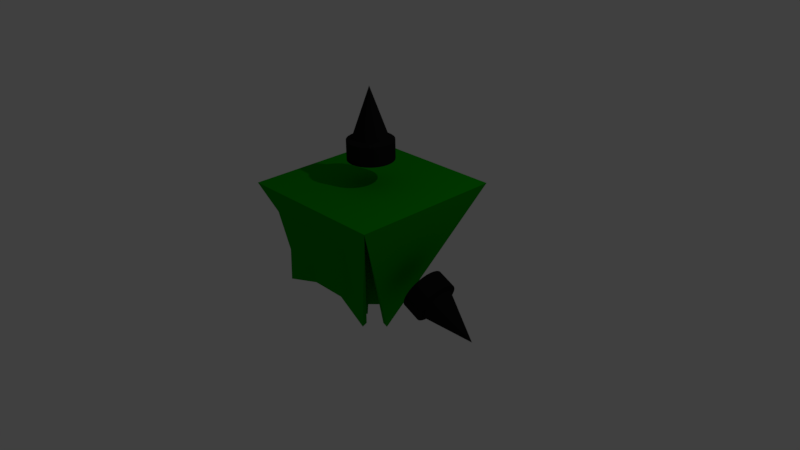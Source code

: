 # Source: Triagla.blend  (saved by Blender 2.79.0; exported with 4.5.12 LTS)
import bpy
from mathutils import Matrix  # noqa: F401  (used for matrix-valued properties, if any)

bpy.ops.wm.read_factory_settings(use_empty=True)
scene = bpy.context.scene
scene.name = 'Scene'

# ---- collections
col_collection_1 = bpy.data.collections.new('Collection 1'); scene.collection.children.link(col_collection_1)

# ---- materials (node trees are filled in below, after node groups)
mat_body = bpy.data.materials.new('Body')
mat_body.alpha_threshold = 0.0
mat_body.use_transparent_shadow = False
mat_body.diffuse_color = (0.002642, 0.3185, 0.0, 1.0)
mat_body.roughness = 0.5
mat_jet = bpy.data.materials.new('Jet')
mat_jet.alpha_threshold = 0.0
mat_jet.use_transparent_shadow = False
mat_jet.diffuse_color = (0.01002, 0.01002, 0.01002, 1.0)
mat_jet.roughness = 0.5

# ---- material node trees

# ---- world
world_world = bpy.data.worlds.new('World'); scene.world = world_world
world_world.color = (0.05088, 0.05088, 0.05088)
world_world.use_sun_shadow = False
world_world.sun_shadow_jitter_overblur = 0.0
world_world.cycles.sampling_method = 'MANUAL'

# ---- cameras
cam_camera = bpy.data.cameras.new('Camera')
cam_camera.clip_end = 100.0
cam_camera.lens = 35.0
cam_camera.sensor_width = 32.0
cam_camera.sensor_height = 18.0
cam_camera.ortho_scale = 7.314
cam_camera.dof.focus_distance = 0.0
cam_camera.dof.aperture_fstop = 128.0

# ---- lights
light_lamp = bpy.data.lights.new('Lamp', 'POINT')
light_lamp.transmission_factor = 0.0
light_lamp.cutoff_distance = 30.0
light_lamp.energy = 100.0
light_lamp.shadow_buffer_clip_start = 1.001
light_lamp.shadow_soft_size = 0.1
light_lamp.shadow_maximum_resolution = 0.006
light_lamp.use_absolute_resolution = True

# ---- meshes
me_plane_001 = bpy.data.meshes.new('Plane.001')
me_plane_001.from_pydata([(-0.9679, -0.9679, -0.02082), (0.9679, -0.9679, -0.02082), (-0.9679, 0.9679, -0.02082), (0.9679, 0.9679, -0.02082), (-0.9679, 0.0, -0.02082), (0.0, -0.9679, -0.02082), (0.0, 0.9679, -0.02082), (0.9679, 0.0, -0.02082), (-0.4839, 0.0, -1.021), (0.0, -0.4839, -1.021), (0.0, 0.4839, -1.021), (0.4839, 0.0, -1.021), (0.1229, 0.0, -1.671), (0.0, -0.1229, -1.671), (-0.1229, 0.0, -1.671), (0.0, 0.1229, -1.671), (0.1936, 0.0, -1.671), (0.0, -0.1936, -1.671), (-0.1936, 0.0, -1.671), (0.0, 0.1936, -1.671), (0.0, 0.0, -0.5708), (-1.0, -1.0, 0.0), (1.0, -1.0, 0.0), (1.0, 1.0, 0.0), (-1.0, 1.0, 0.0)], [], [(21, 22, 23, 24), (7, 6, 4, 5), (8, 10, 19, 18), (6, 7, 11, 10), (5, 4, 8, 9), (4, 6, 10, 8), (7, 5, 9, 11), (5, 7, 1), (4, 5, 0), (7, 6, 3), (6, 4, 2), (15, 12, 20), (11, 9, 17, 16), (10, 11, 16, 19), (9, 8, 18, 17), (13, 12, 16, 17), (14, 13, 17, 18), (15, 14, 18, 19), (12, 15, 19, 16), (13, 14, 20), (14, 15, 20), (12, 13, 20), (4, 24, 2), (24, 6, 2), (6, 23, 3), (23, 7, 3), (7, 22, 1), (22, 5, 1), (5, 21, 0), (21, 4, 0), (24, 23, 6), (23, 22, 7), (22, 21, 5), (21, 24, 4)])
me_plane_001.materials.append(mat_body)
me_plane_001.use_remesh_preserve_volume = False
me_plane_001.use_remesh_preserve_attributes = False
me_plane_001.use_mirror_vertex_groups = False
me_plane_001.update()
me_plane_007 = bpy.data.meshes.new('Plane.007')
me_plane_007.from_pydata([(-0.775, 0.0, -2.005), (-0.03214, -0.9679, -0.02082), (-0.03214, 0.9679, -0.02082), (-0.844, 0.0, -1.976), (-0.03214, 0.0, -0.02082), (0.0, -1.0, 0.0), (0.0, 1.0, 0.0)], [], [(6, 5, 0), (3, 1, 4, 2), (0, 5, 1, 3), (6, 0, 3, 2), (6, 2, 4, 1, 5)])
me_plane_007.materials.append(mat_body)
me_plane_007.use_remesh_preserve_volume = False
me_plane_007.use_remesh_preserve_attributes = False
me_plane_007.use_mirror_vertex_groups = False
me_plane_007.update()
me_plane_006 = bpy.data.meshes.new('Plane.006')
me_plane_006.from_pydata([(0.775, 0.0, -2.005), (0.03214, -0.9679, -0.02082), (0.03214, 0.9679, -0.02082), (0.844, 0.0, -1.976), (0.03214, 0.0, -0.02082), (0.0, -1.0, 0.0), (0.0, 1.0, 0.0)], [], [(5, 6, 0), (3, 2, 4, 1), (5, 0, 3, 1), (0, 6, 2, 3), (5, 1, 4, 2, 6)])
me_plane_006.materials.append(mat_body)
me_plane_006.use_remesh_preserve_volume = False
me_plane_006.use_remesh_preserve_attributes = False
me_plane_006.use_mirror_vertex_groups = False
me_plane_006.update()
me_plane_005 = bpy.data.meshes.new('Plane.005')
me_plane_005.from_pydata([(-0.2195, -0.1265, -0.5971), (0.2195, -0.1265, -0.5971), (0.0, 0.06005, -1.036), (-0.9679, 0.03214, -0.02082), (0.9679, 0.03214, -0.02082), (0.0, 0.844, -1.976), (0.0, 0.03214, -0.02082), (-1.0, 0.0, 0.0), (1.0, 0.0, 0.0), (0.0, 0.775, -2.005), (-0.6098, 0.005752, -0.2692), (0.6098, 0.005752, -0.2692), (0.0, 0.524, -1.489), (0.0, -0.2944, -0.8412)], [], [(2, 1, 13), (5, 3, 6, 4), (9, 7, 3, 5), (8, 9, 5, 4), (10, 11, 8, 7), (12, 10, 7, 9), (11, 12, 9, 8), (0, 1, 11, 10), (2, 0, 10, 12), (1, 2, 12, 11), (0, 2, 13), (1, 0, 13), (8, 4, 6, 3, 7)])
me_plane_005.materials.append(mat_body)
me_plane_005.use_remesh_preserve_volume = False
me_plane_005.use_remesh_preserve_attributes = False
me_plane_005.use_mirror_vertex_groups = False
me_plane_005.update()
me_plane_004 = bpy.data.meshes.new('Plane.004')
me_plane_004.from_pydata([(-0.2195, 0.1265, -0.5971), (0.2195, 0.1265, -0.5971), (0.0, -0.06005, -1.036), (-0.9679, -0.03214, -0.02082), (0.9679, -0.03214, -0.02082), (0.0, -0.844, -1.976), (0.0, -0.03214, -0.02082), (1.0, 0.0, 0.0), (-1.0, 0.0, 0.0), (0.0, -0.775, -2.005), (0.6098, -0.005752, -0.2692), (-0.6098, -0.005752, -0.2692), (0.0, -0.524, -1.489), (0.0, 0.2944, -0.8412)], [], [(1, 2, 13), (5, 4, 6, 3), (8, 9, 5, 3), (9, 7, 4, 5), (10, 11, 8, 7), (11, 12, 9, 8), (12, 10, 7, 9), (1, 0, 11, 10), (0, 2, 12, 11), (2, 1, 10, 12), (2, 0, 13), (0, 1, 13), (8, 3, 6, 4, 7)])
me_plane_004.materials.append(mat_body)
me_plane_004.use_remesh_preserve_volume = False
me_plane_004.use_remesh_preserve_attributes = False
me_plane_004.use_mirror_vertex_groups = False
me_plane_004.update()
me_plane_003 = bpy.data.meshes.new('Plane.003')
me_plane_003.from_pydata([(0.0, 0.3, 0.575), (0.05853, 0.2942, 0.575), (0.1148, 0.2772, 0.575), (0.1667, 0.2494, 0.575), (0.2121, 0.2121, 0.575), (0.2494, 0.1667, 0.575), (0.2772, 0.1148, 0.575), (0.2942, 0.05853, 0.575), (0.3, 2.265e-08, 0.575), (0.2942, -0.05853, 0.575), (0.2772, -0.1148, 0.575), (0.2494, -0.1667, 0.575), (0.2121, -0.2121, 0.575), (0.1667, -0.2494, 0.575), (0.1148, -0.2772, 0.575), (0.05853, -0.2942, 0.575), (-9.775e-08, -0.3, 0.575), (-0.05853, -0.2942, 0.575), (-0.1148, -0.2772, 0.575), (-0.1667, -0.2494, 0.575), (-0.2121, -0.2121, 0.575), (-0.2494, -0.1667, 0.575), (-0.2772, -0.1148, 0.575), (-0.2942, -0.05853, 0.575), (-0.3, 2.897e-07, 0.575), (-0.2942, 0.05853, 0.575), (-0.2772, 0.1148, 0.575), (-0.2494, 0.1667, 0.575), (-0.2121, 0.2121, 0.575), (-0.1667, 0.2494, 0.575), (-0.1148, 0.2772, 0.575), (-0.05853, 0.2942, 0.575), (0.0, 0.3, 0.325), (0.05853, 0.2942, 0.325), (0.1148, 0.2772, 0.325), (0.1667, 0.2494, 0.325), (0.2121, 0.2121, 0.325), (0.2494, 0.1667, 0.325), (0.2772, 0.1148, 0.325), (0.2942, 0.05853, 0.325), (0.3, 2.265e-08, 0.325), (0.2942, -0.05853, 0.325), (0.2772, -0.1148, 0.325), (0.2494, -0.1667, 0.325), (0.2121, -0.2121, 0.325), (0.1667, -0.2494, 0.325), (0.1148, -0.2772, 0.325), (0.05853, -0.2942, 0.325), (-9.775e-08, -0.3, 0.325), (-0.05853, -0.2942, 0.325), (-0.1148, -0.2772, 0.325), (-0.1667, -0.2494, 0.325), (-0.2121, -0.2121, 0.325), (-0.2494, -0.1667, 0.325), (-0.2772, -0.1148, 0.325), (-0.2942, -0.05853, 0.325), (-0.3, 2.897e-07, 0.325), (-0.2942, 0.05853, 0.325), (-0.2772, 0.1148, 0.325), (-0.2494, 0.1667, 0.325), (-0.2121, 0.2121, 0.325), (-0.1667, 0.2494, 0.325), (-0.1148, 0.2772, 0.325), (-0.05853, 0.2942, 0.325), (5.503e-09, 0.225, 0.6064), (0.0439, 0.2207, 0.6064), (0.0861, 0.2079, 0.6064), (0.125, 0.1871, 0.6064), (0.1591, 0.1591, 0.6064), (0.1871, 0.125, 0.6064), (0.2079, 0.0861, 0.6064), (0.2207, 0.0439, 0.6064), (0.225, 3.798e-08, 0.6064), (5.503e-09, 2.1e-08, 1.244), (0.2207, -0.0439, 0.6064), (0.2079, -0.0861, 0.6064), (0.1871, -0.125, 0.6064), (0.1591, -0.1591, 0.6064), (0.125, -0.1871, 0.6064), (0.0861, -0.2079, 0.6064), (0.0439, -0.2207, 0.6064), (-6.781e-08, -0.225, 0.6064), (-0.0439, -0.2207, 0.6064), (-0.0861, -0.2079, 0.6064), (-0.125, -0.1871, 0.6064), (-0.1591, -0.1591, 0.6064), (-0.1871, -0.125, 0.6064), (-0.2079, -0.0861, 0.6064), (-0.2207, -0.0439, 0.6064), (-0.225, 2.383e-07, 0.6064), (-0.2207, 0.0439, 0.6064), (-0.2079, 0.0861, 0.6064), (-0.1871, 0.125, 0.6064), (-0.1591, 0.1591, 0.6064), (-0.125, 0.1871, 0.6064), (-0.0861, 0.2079, 0.6064), (-0.04389, 0.2207, 0.6064)], [], [(27, 26, 91, 92), (1, 0, 64, 65), (20, 19, 84, 85), (7, 6, 70, 71), (13, 12, 77, 78), (26, 25, 90, 91), (19, 18, 83, 84), (6, 5, 69, 70), (12, 11, 76, 77), (25, 24, 89, 90), (0, 31, 96, 64), (18, 17, 82, 83), (5, 4, 68, 69), (11, 10, 75, 76), (31, 30, 95, 96), (24, 23, 88, 89), (17, 16, 81, 82), (4, 3, 67, 68), (10, 9, 74, 75), (30, 29, 94, 95), (23, 22, 87, 88), (16, 15, 80, 81), (3, 2, 66, 67), (9, 8, 72, 74), (29, 28, 93, 94), (22, 21, 86, 87), (15, 14, 79, 80), (2, 1, 65, 66), (28, 27, 92, 93), (21, 20, 85, 86), (8, 7, 71, 72), (14, 13, 78, 79), (27, 28, 60, 59), (32, 33, 34, 35, 36, 37, 38, 39, 40, 41, 42, 43, 44, 45, 46, 47, 48, 49, 50, 51, 52, 53, 54, 55, 56, 57, 58, 59, 60, 61, 62, 63), (1, 2, 34, 33), (14, 15, 47, 46), (21, 22, 54, 53), (28, 29, 61, 60), (8, 9, 41, 40), (2, 3, 35, 34), (15, 16, 48, 47), (22, 23, 55, 54), (29, 30, 62, 61), (9, 10, 42, 41), (3, 4, 36, 35), (16, 17, 49, 48), (23, 24, 56, 55), (30, 31, 63, 62), (10, 11, 43, 42), (4, 5, 37, 36), (17, 18, 50, 49), (31, 0, 32, 63), (24, 25, 57, 56), (11, 12, 44, 43), (5, 6, 38, 37), (18, 19, 51, 50), (25, 26, 58, 57), (12, 13, 45, 44), (6, 7, 39, 38), (19, 20, 52, 51), (0, 1, 33, 32), (26, 27, 59, 58), (13, 14, 46, 45), (7, 8, 40, 39), (20, 21, 53, 52), (64, 73, 65), (65, 73, 66), (66, 73, 67), (67, 73, 68), (68, 73, 69), (69, 73, 70), (70, 73, 71), (71, 73, 72), (72, 73, 74), (74, 73, 75), (75, 73, 76), (76, 73, 77), (77, 73, 78), (78, 73, 79), (79, 73, 80), (80, 73, 81), (81, 73, 82), (82, 73, 83), (83, 73, 84), (84, 73, 85), (85, 73, 86), (86, 73, 87), (87, 73, 88), (88, 73, 89), (89, 73, 90), (90, 73, 91), (91, 73, 92), (92, 73, 93), (93, 73, 94), (94, 73, 95), (95, 73, 96), (96, 73, 64)])
me_plane_003.materials.append(mat_jet)
me_plane_003.use_remesh_preserve_volume = False
me_plane_003.use_remesh_preserve_attributes = False
me_plane_003.use_mirror_vertex_groups = False
me_plane_003.update()
me_plane_002 = bpy.data.meshes.new('Plane.002')
me_plane_002.from_pydata([(0.0, 0.3, 0.575), (0.05853, 0.2942, 0.575), (0.1148, 0.2772, 0.575), (0.1667, 0.2494, 0.575), (0.2121, 0.2121, 0.575), (0.2494, 0.1667, 0.575), (0.2772, 0.1148, 0.575), (0.2942, 0.05853, 0.575), (0.3, 2.265e-08, 0.575), (0.2942, -0.05853, 0.575), (0.2772, -0.1148, 0.575), (0.2494, -0.1667, 0.575), (0.2121, -0.2121, 0.575), (0.1667, -0.2494, 0.575), (0.1148, -0.2772, 0.575), (0.05853, -0.2942, 0.575), (-9.775e-08, -0.3, 0.575), (-0.05853, -0.2942, 0.575), (-0.1148, -0.2772, 0.575), (-0.1667, -0.2494, 0.575), (-0.2121, -0.2121, 0.575), (-0.2494, -0.1667, 0.575), (-0.2772, -0.1148, 0.575), (-0.2942, -0.05853, 0.575), (-0.3, 2.897e-07, 0.575), (-0.2942, 0.05853, 0.575), (-0.2772, 0.1148, 0.575), (-0.2494, 0.1667, 0.575), (-0.2121, 0.2121, 0.575), (-0.1667, 0.2494, 0.575), (-0.1148, 0.2772, 0.575), (-0.05853, 0.2942, 0.575), (0.0, 0.3, 0.325), (0.05853, 0.2942, 0.325), (0.1148, 0.2772, 0.325), (0.1667, 0.2494, 0.325), (0.2121, 0.2121, 0.325), (0.2494, 0.1667, 0.325), (0.2772, 0.1148, 0.325), (0.2942, 0.05853, 0.325), (0.3, 2.265e-08, 0.325), (0.2942, -0.05853, 0.325), (0.2772, -0.1148, 0.325), (0.2494, -0.1667, 0.325), (0.2121, -0.2121, 0.325), (0.1667, -0.2494, 0.325), (0.1148, -0.2772, 0.325), (0.05853, -0.2942, 0.325), (-9.775e-08, -0.3, 0.325), (-0.05853, -0.2942, 0.325), (-0.1148, -0.2772, 0.325), (-0.1667, -0.2494, 0.325), (-0.2121, -0.2121, 0.325), (-0.2494, -0.1667, 0.325), (-0.2772, -0.1148, 0.325), (-0.2942, -0.05853, 0.325), (-0.3, 2.897e-07, 0.325), (-0.2942, 0.05853, 0.325), (-0.2772, 0.1148, 0.325), (-0.2494, 0.1667, 0.325), (-0.2121, 0.2121, 0.325), (-0.1667, 0.2494, 0.325), (-0.1148, 0.2772, 0.325), (-0.05853, 0.2942, 0.325), (5.503e-09, 0.225, 0.6064), (0.0439, 0.2207, 0.6064), (0.0861, 0.2079, 0.6064), (0.125, 0.1871, 0.6064), (0.1591, 0.1591, 0.6064), (0.1871, 0.125, 0.6064), (0.2079, 0.0861, 0.6064), (0.2207, 0.0439, 0.6064), (0.225, 3.798e-08, 0.6064), (5.503e-09, 2.1e-08, 1.244), (0.2207, -0.0439, 0.6064), (0.2079, -0.0861, 0.6064), (0.1871, -0.125, 0.6064), (0.1591, -0.1591, 0.6064), (0.125, -0.1871, 0.6064), (0.0861, -0.2079, 0.6064), (0.0439, -0.2207, 0.6064), (-6.781e-08, -0.225, 0.6064), (-0.0439, -0.2207, 0.6064), (-0.0861, -0.2079, 0.6064), (-0.125, -0.1871, 0.6064), (-0.1591, -0.1591, 0.6064), (-0.1871, -0.125, 0.6064), (-0.2079, -0.0861, 0.6064), (-0.2207, -0.0439, 0.6064), (-0.225, 2.383e-07, 0.6064), (-0.2207, 0.0439, 0.6064), (-0.2079, 0.0861, 0.6064), (-0.1871, 0.125, 0.6064), (-0.1591, 0.1591, 0.6064), (-0.125, 0.1871, 0.6064), (-0.0861, 0.2079, 0.6064), (-0.04389, 0.2207, 0.6064)], [], [(27, 26, 91, 92), (1, 0, 64, 65), (20, 19, 84, 85), (7, 6, 70, 71), (13, 12, 77, 78), (26, 25, 90, 91), (19, 18, 83, 84), (6, 5, 69, 70), (12, 11, 76, 77), (25, 24, 89, 90), (0, 31, 96, 64), (18, 17, 82, 83), (5, 4, 68, 69), (11, 10, 75, 76), (31, 30, 95, 96), (24, 23, 88, 89), (17, 16, 81, 82), (4, 3, 67, 68), (10, 9, 74, 75), (30, 29, 94, 95), (23, 22, 87, 88), (16, 15, 80, 81), (3, 2, 66, 67), (9, 8, 72, 74), (29, 28, 93, 94), (22, 21, 86, 87), (15, 14, 79, 80), (2, 1, 65, 66), (28, 27, 92, 93), (21, 20, 85, 86), (8, 7, 71, 72), (14, 13, 78, 79), (27, 28, 60, 59), (32, 33, 34, 35, 36, 37, 38, 39, 40, 41, 42, 43, 44, 45, 46, 47, 48, 49, 50, 51, 52, 53, 54, 55, 56, 57, 58, 59, 60, 61, 62, 63), (1, 2, 34, 33), (14, 15, 47, 46), (21, 22, 54, 53), (28, 29, 61, 60), (8, 9, 41, 40), (2, 3, 35, 34), (15, 16, 48, 47), (22, 23, 55, 54), (29, 30, 62, 61), (9, 10, 42, 41), (3, 4, 36, 35), (16, 17, 49, 48), (23, 24, 56, 55), (30, 31, 63, 62), (10, 11, 43, 42), (4, 5, 37, 36), (17, 18, 50, 49), (31, 0, 32, 63), (24, 25, 57, 56), (11, 12, 44, 43), (5, 6, 38, 37), (18, 19, 51, 50), (25, 26, 58, 57), (12, 13, 45, 44), (6, 7, 39, 38), (19, 20, 52, 51), (0, 1, 33, 32), (26, 27, 59, 58), (13, 14, 46, 45), (7, 8, 40, 39), (20, 21, 53, 52), (64, 73, 65), (65, 73, 66), (66, 73, 67), (67, 73, 68), (68, 73, 69), (69, 73, 70), (70, 73, 71), (71, 73, 72), (72, 73, 74), (74, 73, 75), (75, 73, 76), (76, 73, 77), (77, 73, 78), (78, 73, 79), (79, 73, 80), (80, 73, 81), (81, 73, 82), (82, 73, 83), (83, 73, 84), (84, 73, 85), (85, 73, 86), (86, 73, 87), (87, 73, 88), (88, 73, 89), (89, 73, 90), (90, 73, 91), (91, 73, 92), (92, 73, 93), (93, 73, 94), (94, 73, 95), (95, 73, 96), (96, 73, 64)])
me_plane_002.materials.append(mat_jet)
me_plane_002.use_remesh_preserve_volume = False
me_plane_002.use_remesh_preserve_attributes = False
me_plane_002.use_mirror_vertex_groups = False
me_plane_002.update()
me_plane = bpy.data.meshes.new('Plane')
me_plane.from_pydata([(0.0, 0.3, 0.575), (0.05853, 0.2942, 0.575), (0.1148, 0.2772, 0.575), (0.1667, 0.2494, 0.575), (0.2121, 0.2121, 0.575), (0.2494, 0.1667, 0.575), (0.2772, 0.1148, 0.575), (0.2942, 0.05853, 0.575), (0.3, 2.265e-08, 0.575), (0.2942, -0.05853, 0.575), (0.2772, -0.1148, 0.575), (0.2494, -0.1667, 0.575), (0.2121, -0.2121, 0.575), (0.1667, -0.2494, 0.575), (0.1148, -0.2772, 0.575), (0.05853, -0.2942, 0.575), (-9.775e-08, -0.3, 0.575), (-0.05853, -0.2942, 0.575), (-0.1148, -0.2772, 0.575), (-0.1667, -0.2494, 0.575), (-0.2121, -0.2121, 0.575), (-0.2494, -0.1667, 0.575), (-0.2772, -0.1148, 0.575), (-0.2942, -0.05853, 0.575), (-0.3, 2.897e-07, 0.575), (-0.2942, 0.05853, 0.575), (-0.2772, 0.1148, 0.575), (-0.2494, 0.1667, 0.575), (-0.2121, 0.2121, 0.575), (-0.1667, 0.2494, 0.575), (-0.1148, 0.2772, 0.575), (-0.05853, 0.2942, 0.575), (0.0, 0.3, 0.325), (0.05853, 0.2942, 0.325), (0.1148, 0.2772, 0.325), (0.1667, 0.2494, 0.325), (0.2121, 0.2121, 0.325), (0.2494, 0.1667, 0.325), (0.2772, 0.1148, 0.325), (0.2942, 0.05853, 0.325), (0.3, 2.265e-08, 0.325), (0.2942, -0.05853, 0.325), (0.2772, -0.1148, 0.325), (0.2494, -0.1667, 0.325), (0.2121, -0.2121, 0.325), (0.1667, -0.2494, 0.325), (0.1148, -0.2772, 0.325), (0.05853, -0.2942, 0.325), (-9.775e-08, -0.3, 0.325), (-0.05853, -0.2942, 0.325), (-0.1148, -0.2772, 0.325), (-0.1667, -0.2494, 0.325), (-0.2121, -0.2121, 0.325), (-0.2494, -0.1667, 0.325), (-0.2772, -0.1148, 0.325), (-0.2942, -0.05853, 0.325), (-0.3, 2.897e-07, 0.325), (-0.2942, 0.05853, 0.325), (-0.2772, 0.1148, 0.325), (-0.2494, 0.1667, 0.325), (-0.2121, 0.2121, 0.325), (-0.1667, 0.2494, 0.325), (-0.1148, 0.2772, 0.325), (-0.05853, 0.2942, 0.325), (5.503e-09, 0.225, 0.6064), (0.0439, 0.2207, 0.6064), (0.0861, 0.2079, 0.6064), (0.125, 0.1871, 0.6064), (0.1591, 0.1591, 0.6064), (0.1871, 0.125, 0.6064), (0.2079, 0.0861, 0.6064), (0.2207, 0.0439, 0.6064), (0.225, 3.798e-08, 0.6064), (5.503e-09, 2.1e-08, 1.244), (0.2207, -0.0439, 0.6064), (0.2079, -0.0861, 0.6064), (0.1871, -0.125, 0.6064), (0.1591, -0.1591, 0.6064), (0.125, -0.1871, 0.6064), (0.0861, -0.2079, 0.6064), (0.0439, -0.2207, 0.6064), (-6.781e-08, -0.225, 0.6064), (-0.0439, -0.2207, 0.6064), (-0.0861, -0.2079, 0.6064), (-0.125, -0.1871, 0.6064), (-0.1591, -0.1591, 0.6064), (-0.1871, -0.125, 0.6064), (-0.2079, -0.0861, 0.6064), (-0.2207, -0.0439, 0.6064), (-0.225, 2.383e-07, 0.6064), (-0.2207, 0.0439, 0.6064), (-0.2079, 0.0861, 0.6064), (-0.1871, 0.125, 0.6064), (-0.1591, 0.1591, 0.6064), (-0.125, 0.1871, 0.6064), (-0.0861, 0.2079, 0.6064), (-0.04389, 0.2207, 0.6064)], [], [(27, 26, 91, 92), (1, 0, 64, 65), (20, 19, 84, 85), (7, 6, 70, 71), (13, 12, 77, 78), (26, 25, 90, 91), (19, 18, 83, 84), (6, 5, 69, 70), (12, 11, 76, 77), (25, 24, 89, 90), (0, 31, 96, 64), (18, 17, 82, 83), (5, 4, 68, 69), (11, 10, 75, 76), (31, 30, 95, 96), (24, 23, 88, 89), (17, 16, 81, 82), (4, 3, 67, 68), (10, 9, 74, 75), (30, 29, 94, 95), (23, 22, 87, 88), (16, 15, 80, 81), (3, 2, 66, 67), (9, 8, 72, 74), (29, 28, 93, 94), (22, 21, 86, 87), (15, 14, 79, 80), (2, 1, 65, 66), (28, 27, 92, 93), (21, 20, 85, 86), (8, 7, 71, 72), (14, 13, 78, 79), (27, 28, 60, 59), (32, 33, 34, 35, 36, 37, 38, 39, 40, 41, 42, 43, 44, 45, 46, 47, 48, 49, 50, 51, 52, 53, 54, 55, 56, 57, 58, 59, 60, 61, 62, 63), (1, 2, 34, 33), (14, 15, 47, 46), (21, 22, 54, 53), (28, 29, 61, 60), (8, 9, 41, 40), (2, 3, 35, 34), (15, 16, 48, 47), (22, 23, 55, 54), (29, 30, 62, 61), (9, 10, 42, 41), (3, 4, 36, 35), (16, 17, 49, 48), (23, 24, 56, 55), (30, 31, 63, 62), (10, 11, 43, 42), (4, 5, 37, 36), (17, 18, 50, 49), (31, 0, 32, 63), (24, 25, 57, 56), (11, 12, 44, 43), (5, 6, 38, 37), (18, 19, 51, 50), (25, 26, 58, 57), (12, 13, 45, 44), (6, 7, 39, 38), (19, 20, 52, 51), (0, 1, 33, 32), (26, 27, 59, 58), (13, 14, 46, 45), (7, 8, 40, 39), (20, 21, 53, 52), (64, 73, 65), (65, 73, 66), (66, 73, 67), (67, 73, 68), (68, 73, 69), (69, 73, 70), (70, 73, 71), (71, 73, 72), (72, 73, 74), (74, 73, 75), (75, 73, 76), (76, 73, 77), (77, 73, 78), (78, 73, 79), (79, 73, 80), (80, 73, 81), (81, 73, 82), (82, 73, 83), (83, 73, 84), (84, 73, 85), (85, 73, 86), (86, 73, 87), (87, 73, 88), (88, 73, 89), (89, 73, 90), (90, 73, 91), (91, 73, 92), (92, 73, 93), (93, 73, 94), (94, 73, 95), (95, 73, 96), (96, 73, 64)])
me_plane.materials.append(mat_jet)
me_plane.use_remesh_preserve_volume = False
me_plane.use_remesh_preserve_attributes = False
me_plane.use_mirror_vertex_groups = False
me_plane.update()

# ---- objects
ob_triagla = bpy.data.objects.new('Triagla', None)
ob_weak_spot = bpy.data.objects.new('Weak Spot', me_plane_001)
ob_left = bpy.data.objects.new('Left', me_plane_007)
ob_right = bpy.data.objects.new('Right', me_plane_006)
ob_front = bpy.data.objects.new('Front', me_plane_005)
ob_back = bpy.data.objects.new('Back', me_plane_004)
ob_jet_right = bpy.data.objects.new('Jet-Right', me_plane_003)
ob_jet_left = bpy.data.objects.new('Jet-Left', me_plane_002)
ob_jet_top = bpy.data.objects.new('Jet-Top', me_plane)
ob_lamp = bpy.data.objects.new('Lamp', light_lamp)
ob_camera = bpy.data.objects.new('Camera', cam_camera)

# ---- transforms, parenting, visibility, modifiers, constraints
ob_triagla.location = (0.0, 0.0, 0.0)
ob_triagla.empty_image_offset = (0.0, 0.0)
ob_triagla.lineart.crease_threshold = 0.0
ob_weak_spot.parent = ob_triagla
ob_weak_spot.location = (0.0, 0.0, 1.0)
ob_weak_spot.lineart.crease_threshold = 0.0
ob_left.parent = ob_weak_spot
ob_left.matrix_parent_inverse = Matrix(((1.0, 0.0, 0.0, 0.0), (0.0, 1.0, 0.0, 0.0), (0.0, 0.0, 1.0, -1.0), (0.0, 0.0, 0.0, 1.0)))
ob_left.location = (1.0, 0.0, 1.0)
ob_left.lineart.crease_threshold = 0.0
ob_right.parent = ob_weak_spot
ob_right.matrix_parent_inverse = Matrix(((1.0, 0.0, 0.0, 0.0), (0.0, 1.0, 0.0, 0.0), (0.0, 0.0, 1.0, -1.0), (0.0, 0.0, 0.0, 1.0)))
ob_right.location = (-1.0, 0.0, 1.0)
ob_right.lineart.crease_threshold = 0.0
ob_front.parent = ob_weak_spot
ob_front.matrix_parent_inverse = Matrix(((1.0, 0.0, 0.0, 0.0), (0.0, 1.0, 0.0, 0.0), (0.0, 0.0, 1.0, -1.0), (0.0, 0.0, 0.0, 1.0)))
ob_front.location = (0.0, -1.0, 1.0)
ob_front.lineart.crease_threshold = 0.0
ob_back.parent = ob_weak_spot
ob_back.matrix_parent_inverse = Matrix(((1.0, 0.0, 0.0, 0.0), (0.0, 1.0, 0.0, 0.0), (0.0, 0.0, 1.0, -1.0), (0.0, 0.0, 0.0, 1.0)))
ob_back.location = (0.0, 1.0, 1.0)
ob_back.lineart.crease_threshold = 0.0
ob_jet_right.parent = ob_triagla
ob_jet_right.location = (-0.6, 0.0, 0.0)
ob_jet_right.rotation_euler = (-6.019e-07, -2.007, -3.835e-07)
ob_jet_right.lineart.crease_threshold = 0.0
ob_jet_left.parent = ob_triagla
ob_jet_left.location = (0.6, 0.0, 0.0)
ob_jet_left.rotation_euler = (-6.019e-07, 2.007, -3.835e-07)
ob_jet_left.lineart.crease_threshold = 0.0
ob_jet_top.parent = ob_triagla
ob_jet_top.location = (0.0, 0.0, 1.0)
ob_jet_top.lineart.crease_threshold = 0.0
ob_lamp.location = (4.076, 1.005, 5.904)
ob_lamp.rotation_euler = (0.6503, 0.05522, 1.866)
ob_lamp.lock_rotations_4d = False
ob_lamp.empty_display_type = 'ARROWS'
ob_lamp.color = (0.0, 0.0, 0.0, 0.0)
ob_lamp.lineart.crease_threshold = 0.0
ob_camera.location = (7.481, -6.508, 5.344)
ob_camera.rotation_euler = (1.109, 0.01082, 0.8149)
ob_camera.lock_rotations_4d = False
ob_camera.empty_display_type = 'ARROWS'
ob_camera.color = (0.0, 0.0, 0.0, 0.0)
ob_camera.display_type = 'WIRE'
ob_camera.lineart.crease_threshold = 0.0

# ---- collection membership
col_collection_1.objects.link(ob_triagla)
col_collection_1.objects.link(ob_weak_spot)
col_collection_1.objects.link(ob_left)
col_collection_1.objects.link(ob_right)
col_collection_1.objects.link(ob_front)
col_collection_1.objects.link(ob_back)
col_collection_1.objects.link(ob_jet_right)
col_collection_1.objects.link(ob_jet_left)
col_collection_1.objects.link(ob_jet_top)
col_collection_1.objects.link(ob_lamp)
col_collection_1.objects.link(ob_camera)

# ---- scene / render settings (as saved in the file)
scene.camera = ob_camera
scene.frame_start = 1; scene.frame_end = 250; scene.frame_set(1)
scene.render.engine = 'BLENDER_EEVEE_NEXT'
scene.render.resolution_percentage = 50
scene.render.dither_intensity = 0.0
scene.cycles.use_denoising = False
scene.cycles.samples = 128
scene.cycles.sampling_pattern = 'TABULATED_SOBOL'
scene.cycles.light_sampling_threshold = 0.0
scene.cycles.use_adaptive_sampling = False
scene.cycles.use_light_tree = False
scene.cycles.blur_glossy = 0.0
scene.cycles.sample_clamp_indirect = 0.0
scene.view_settings.view_transform = 'Standard'
bpy.context.view_layer.update()
